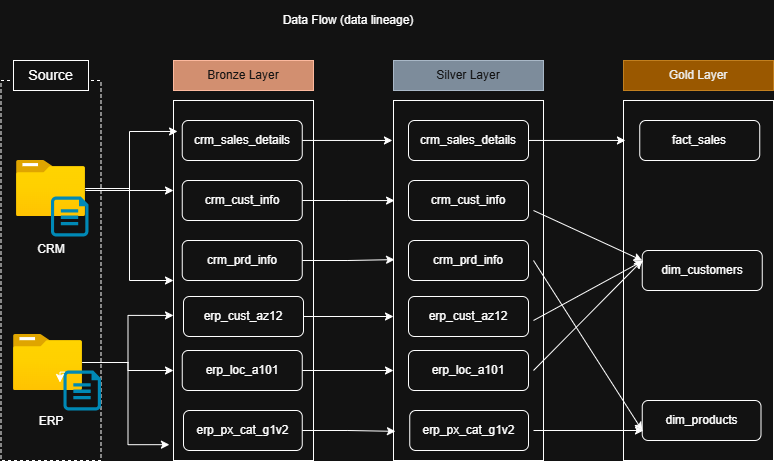

The diagram above was exported from draw.io. Its source (the exported page's mxGraphModel, read from the mxfile embedded in the PNG):
<mxGraphModel dx="872" dy="1539" grid="1" gridSize="10" guides="1" tooltips="1" connect="1" arrows="1" fold="1" page="1" pageScale="1" pageWidth="850" pageHeight="1100" math="0" shadow="0">
  <root>
    <mxCell id="0" />
    <mxCell id="1" parent="0" />
    <mxCell id="TpJ6IZo5mxjornarW7wt-1" value="&lt;div&gt;&lt;br&gt;&lt;/div&gt;&lt;div&gt;&lt;br&gt;&lt;/div&gt;&lt;div&gt;&lt;br&gt;&lt;/div&gt;&lt;div&gt;&lt;br&gt;&lt;/div&gt;&lt;div&gt;&lt;br&gt;&lt;/div&gt;&lt;div&gt;&lt;br&gt;&lt;/div&gt;&lt;div&gt;&lt;br&gt;&lt;/div&gt;&lt;div&gt;&lt;br&gt;&lt;/div&gt;&lt;div&gt;&lt;br&gt;&lt;/div&gt;&lt;div&gt;CRM&lt;/div&gt;&lt;div&gt;&lt;br&gt;&lt;/div&gt;&lt;div&gt;&lt;br&gt;&lt;/div&gt;&lt;div&gt;&lt;br&gt;&lt;/div&gt;&lt;div&gt;&lt;br&gt;&lt;/div&gt;&lt;div&gt;&lt;br&gt;&lt;/div&gt;&lt;div&gt;&lt;br&gt;&lt;/div&gt;&lt;div&gt;&lt;br&gt;&lt;/div&gt;&lt;div&gt;&lt;br&gt;&lt;/div&gt;&lt;div&gt;&lt;br&gt;&lt;/div&gt;&lt;div&gt;&lt;br&gt;&lt;/div&gt;&lt;div&gt;&lt;br&gt;&lt;/div&gt;&lt;div&gt;ERP&lt;/div&gt;" style="rounded=0;whiteSpace=wrap;html=1;dashed=1;" parent="1" vertex="1">
      <mxGeometry x="47.5" y="60" width="100" height="380" as="geometry" />
    </mxCell>
    <mxCell id="TpJ6IZo5mxjornarW7wt-2" value="&lt;font style=&quot;font-size: 14px;&quot;&gt;Source&lt;/font&gt;" style="rounded=0;whiteSpace=wrap;html=1;" parent="1" vertex="1">
      <mxGeometry x="60" y="40" width="75" height="30" as="geometry" />
    </mxCell>
    <mxCell id="OZhObAcxaBalumCKo1Sf-36" style="edgeStyle=orthogonalEdgeStyle;rounded=0;orthogonalLoop=1;jettySize=auto;html=1;" edge="1" parent="1" source="TpJ6IZo5mxjornarW7wt-3" target="TpJ6IZo5mxjornarW7wt-9">
      <mxGeometry relative="1" as="geometry" />
    </mxCell>
    <mxCell id="OZhObAcxaBalumCKo1Sf-37" style="edgeStyle=orthogonalEdgeStyle;rounded=0;orthogonalLoop=1;jettySize=auto;html=1;entryX=0;entryY=0.25;entryDx=0;entryDy=0;" edge="1" parent="1" source="TpJ6IZo5mxjornarW7wt-3" target="TpJ6IZo5mxjornarW7wt-9">
      <mxGeometry relative="1" as="geometry" />
    </mxCell>
    <mxCell id="TpJ6IZo5mxjornarW7wt-3" value="" style="image;aspect=fixed;html=1;points=[];align=center;fontSize=12;image=img/lib/azure2/general/Folder_Blank.svg;" parent="1" vertex="1">
      <mxGeometry x="63" y="140" width="69" height="56.00000000000001" as="geometry" />
    </mxCell>
    <mxCell id="TpJ6IZo5mxjornarW7wt-4" value="" style="verticalLabelPosition=bottom;html=1;verticalAlign=top;align=center;strokeColor=none;fillColor=#00BEF2;shape=mxgraph.azure.cloud_services_configuration_file;pointerEvents=1;" parent="1" vertex="1">
      <mxGeometry x="97.5" y="176" width="37.5" height="40" as="geometry" />
    </mxCell>
    <mxCell id="OZhObAcxaBalumCKo1Sf-31" style="edgeStyle=orthogonalEdgeStyle;rounded=0;orthogonalLoop=1;jettySize=auto;html=1;entryX=0;entryY=0.75;entryDx=0;entryDy=0;" edge="1" parent="1" source="TpJ6IZo5mxjornarW7wt-5" target="TpJ6IZo5mxjornarW7wt-9">
      <mxGeometry relative="1" as="geometry" />
    </mxCell>
    <mxCell id="TpJ6IZo5mxjornarW7wt-5" value="" style="image;aspect=fixed;html=1;points=[];align=center;fontSize=12;image=img/lib/azure2/general/Folder_Blank.svg;" parent="1" vertex="1">
      <mxGeometry x="60" y="314" width="69" height="56.00000000000001" as="geometry" />
    </mxCell>
    <mxCell id="TpJ6IZo5mxjornarW7wt-6" value="" style="verticalLabelPosition=bottom;html=1;verticalAlign=top;align=center;strokeColor=none;fillColor=#00BEF2;shape=mxgraph.azure.cloud_services_configuration_file;pointerEvents=1;" parent="1" vertex="1">
      <mxGeometry x="110" y="350" width="37.5" height="40" as="geometry" />
    </mxCell>
    <mxCell id="TpJ6IZo5mxjornarW7wt-8" value="Bronze Layer" style="rounded=0;whiteSpace=wrap;html=1;fillColor=#a0522d;fontColor=#ffffff;strokeColor=#6D1F00;" parent="1" vertex="1">
      <mxGeometry x="220" y="40" width="140" height="30" as="geometry" />
    </mxCell>
    <mxCell id="TpJ6IZo5mxjornarW7wt-9" value="" style="rounded=0;whiteSpace=wrap;html=1;" parent="1" vertex="1">
      <mxGeometry x="220" y="80" width="140" height="360" as="geometry" />
    </mxCell>
    <mxCell id="OZhObAcxaBalumCKo1Sf-1" value="crm_sales_details" style="rounded=1;whiteSpace=wrap;html=1;" vertex="1" parent="1">
      <mxGeometry x="228.75" y="100" width="120" height="40" as="geometry" />
    </mxCell>
    <mxCell id="OZhObAcxaBalumCKo1Sf-2" value="crm_cust_info" style="rounded=1;whiteSpace=wrap;html=1;" vertex="1" parent="1">
      <mxGeometry x="228.75" y="160" width="120" height="40" as="geometry" />
    </mxCell>
    <mxCell id="OZhObAcxaBalumCKo1Sf-3" value="crm_prd_info" style="rounded=1;whiteSpace=wrap;html=1;" vertex="1" parent="1">
      <mxGeometry x="228.75" y="220" width="120" height="40" as="geometry" />
    </mxCell>
    <mxCell id="OZhObAcxaBalumCKo1Sf-4" value="erp_cust_az12" style="rounded=1;whiteSpace=wrap;html=1;" vertex="1" parent="1">
      <mxGeometry x="230" y="276" width="120" height="40" as="geometry" />
    </mxCell>
    <mxCell id="OZhObAcxaBalumCKo1Sf-42" style="edgeStyle=orthogonalEdgeStyle;rounded=0;orthogonalLoop=1;jettySize=auto;html=1;entryX=0;entryY=0.75;entryDx=0;entryDy=0;" edge="1" parent="1" source="OZhObAcxaBalumCKo1Sf-5" target="OZhObAcxaBalumCKo1Sf-7">
      <mxGeometry relative="1" as="geometry" />
    </mxCell>
    <mxCell id="OZhObAcxaBalumCKo1Sf-5" value="erp_loc_a101" style="rounded=1;whiteSpace=wrap;html=1;" vertex="1" parent="1">
      <mxGeometry x="228.75" y="330" width="120" height="40" as="geometry" />
    </mxCell>
    <mxCell id="OZhObAcxaBalumCKo1Sf-6" value="erp_px_cat_g1v2" style="rounded=1;whiteSpace=wrap;html=1;" vertex="1" parent="1">
      <mxGeometry x="230" y="390" width="118.75" height="40" as="geometry" />
    </mxCell>
    <mxCell id="OZhObAcxaBalumCKo1Sf-7" value="" style="rounded=0;whiteSpace=wrap;html=1;" vertex="1" parent="1">
      <mxGeometry x="440" y="80" width="150" height="360" as="geometry" />
    </mxCell>
    <mxCell id="OZhObAcxaBalumCKo1Sf-9" value="crm_sales_details" style="rounded=1;whiteSpace=wrap;html=1;" vertex="1" parent="1">
      <mxGeometry x="455" y="100" width="120" height="40" as="geometry" />
    </mxCell>
    <mxCell id="OZhObAcxaBalumCKo1Sf-10" value="crm_cust_info" style="rounded=1;whiteSpace=wrap;html=1;" vertex="1" parent="1">
      <mxGeometry x="455" y="160" width="120" height="40" as="geometry" />
    </mxCell>
    <mxCell id="OZhObAcxaBalumCKo1Sf-11" value="crm_prd_info" style="rounded=1;whiteSpace=wrap;html=1;" vertex="1" parent="1">
      <mxGeometry x="455" y="220" width="120" height="40" as="geometry" />
    </mxCell>
    <mxCell id="OZhObAcxaBalumCKo1Sf-12" value="erp_cust_az12" style="rounded=1;whiteSpace=wrap;html=1;" vertex="1" parent="1">
      <mxGeometry x="455" y="276" width="120" height="40" as="geometry" />
    </mxCell>
    <mxCell id="OZhObAcxaBalumCKo1Sf-13" value="erp_loc_a101" style="rounded=1;whiteSpace=wrap;html=1;" vertex="1" parent="1">
      <mxGeometry x="455" y="330" width="120" height="40" as="geometry" />
    </mxCell>
    <mxCell id="OZhObAcxaBalumCKo1Sf-14" value="erp_px_cat_g1v2" style="rounded=1;whiteSpace=wrap;html=1;" vertex="1" parent="1">
      <mxGeometry x="456.25" y="390" width="118.75" height="40" as="geometry" />
    </mxCell>
    <mxCell id="OZhObAcxaBalumCKo1Sf-15" value="Silver Layer" style="rounded=0;whiteSpace=wrap;html=1;fillColor=#647687;strokeColor=#314354;fontColor=#ffffff;" vertex="1" parent="1">
      <mxGeometry x="440" y="40" width="150" height="30" as="geometry" />
    </mxCell>
    <mxCell id="OZhObAcxaBalumCKo1Sf-16" value="" style="rounded=0;whiteSpace=wrap;html=1;" vertex="1" parent="1">
      <mxGeometry x="670" y="80" width="150" height="360" as="geometry" />
    </mxCell>
    <mxCell id="OZhObAcxaBalumCKo1Sf-17" value="Gold Layer" style="rounded=0;whiteSpace=wrap;html=1;fillColor=#f0a30a;strokeColor=#BD7000;fontColor=#000000;" vertex="1" parent="1">
      <mxGeometry x="670" y="40" width="150" height="30" as="geometry" />
    </mxCell>
    <mxCell id="OZhObAcxaBalumCKo1Sf-18" value="fact_sales" style="rounded=1;whiteSpace=wrap;html=1;" vertex="1" parent="1">
      <mxGeometry x="686.25" y="100" width="120" height="40" as="geometry" />
    </mxCell>
    <mxCell id="OZhObAcxaBalumCKo1Sf-19" value="dim_customers" style="rounded=1;whiteSpace=wrap;html=1;" vertex="1" parent="1">
      <mxGeometry x="688.75" y="230" width="120" height="40" as="geometry" />
    </mxCell>
    <mxCell id="OZhObAcxaBalumCKo1Sf-20" value="dim_products" style="rounded=1;whiteSpace=wrap;html=1;" vertex="1" parent="1">
      <mxGeometry x="688.75" y="380" width="118.75" height="40" as="geometry" />
    </mxCell>
    <mxCell id="OZhObAcxaBalumCKo1Sf-26" style="edgeStyle=orthogonalEdgeStyle;rounded=0;orthogonalLoop=1;jettySize=auto;html=1;entryX=0.029;entryY=0.086;entryDx=0;entryDy=0;entryPerimeter=0;" edge="1" parent="1" source="TpJ6IZo5mxjornarW7wt-3" target="TpJ6IZo5mxjornarW7wt-9">
      <mxGeometry relative="1" as="geometry">
        <Array as="points">
          <mxPoint x="176" y="170" />
          <mxPoint x="176" y="111" />
        </Array>
      </mxGeometry>
    </mxCell>
    <mxCell id="OZhObAcxaBalumCKo1Sf-30" style="edgeStyle=orthogonalEdgeStyle;rounded=0;orthogonalLoop=1;jettySize=auto;html=1;entryX=-0.029;entryY=0.956;entryDx=0;entryDy=0;entryPerimeter=0;" edge="1" parent="1" source="TpJ6IZo5mxjornarW7wt-5" target="TpJ6IZo5mxjornarW7wt-9">
      <mxGeometry relative="1" as="geometry" />
    </mxCell>
    <mxCell id="OZhObAcxaBalumCKo1Sf-32" style="edgeStyle=orthogonalEdgeStyle;rounded=0;orthogonalLoop=1;jettySize=auto;html=1;entryX=0;entryY=0.597;entryDx=0;entryDy=0;entryPerimeter=0;" edge="1" parent="1" source="TpJ6IZo5mxjornarW7wt-5" target="TpJ6IZo5mxjornarW7wt-9">
      <mxGeometry relative="1" as="geometry" />
    </mxCell>
    <mxCell id="OZhObAcxaBalumCKo1Sf-35" style="edgeStyle=orthogonalEdgeStyle;rounded=0;orthogonalLoop=1;jettySize=auto;html=1;exitX=0.04;exitY=0.04;exitDx=0;exitDy=0;exitPerimeter=0;entryX=-0.093;entryY=0.3;entryDx=0;entryDy=0;entryPerimeter=0;" edge="1" parent="1" source="TpJ6IZo5mxjornarW7wt-6" target="TpJ6IZo5mxjornarW7wt-6">
      <mxGeometry relative="1" as="geometry" />
    </mxCell>
    <mxCell id="OZhObAcxaBalumCKo1Sf-40" style="edgeStyle=orthogonalEdgeStyle;rounded=0;orthogonalLoop=1;jettySize=auto;html=1;entryX=0.007;entryY=0.442;entryDx=0;entryDy=0;entryPerimeter=0;" edge="1" parent="1" source="OZhObAcxaBalumCKo1Sf-3" target="OZhObAcxaBalumCKo1Sf-7">
      <mxGeometry relative="1" as="geometry" />
    </mxCell>
    <mxCell id="OZhObAcxaBalumCKo1Sf-41" style="edgeStyle=orthogonalEdgeStyle;rounded=0;orthogonalLoop=1;jettySize=auto;html=1;entryX=0;entryY=0.6;entryDx=0;entryDy=0;entryPerimeter=0;" edge="1" parent="1" source="OZhObAcxaBalumCKo1Sf-4" target="OZhObAcxaBalumCKo1Sf-7">
      <mxGeometry relative="1" as="geometry" />
    </mxCell>
    <mxCell id="OZhObAcxaBalumCKo1Sf-43" style="edgeStyle=orthogonalEdgeStyle;rounded=0;orthogonalLoop=1;jettySize=auto;html=1;entryX=0.013;entryY=0.919;entryDx=0;entryDy=0;entryPerimeter=0;" edge="1" parent="1" source="OZhObAcxaBalumCKo1Sf-6" target="OZhObAcxaBalumCKo1Sf-7">
      <mxGeometry relative="1" as="geometry" />
    </mxCell>
    <mxCell id="OZhObAcxaBalumCKo1Sf-44" style="edgeStyle=orthogonalEdgeStyle;rounded=0;orthogonalLoop=1;jettySize=auto;html=1;entryX=0.007;entryY=0.278;entryDx=0;entryDy=0;entryPerimeter=0;" edge="1" parent="1" source="OZhObAcxaBalumCKo1Sf-2" target="OZhObAcxaBalumCKo1Sf-7">
      <mxGeometry relative="1" as="geometry" />
    </mxCell>
    <mxCell id="OZhObAcxaBalumCKo1Sf-45" style="edgeStyle=orthogonalEdgeStyle;rounded=0;orthogonalLoop=1;jettySize=auto;html=1;entryX=-0.007;entryY=0.111;entryDx=0;entryDy=0;entryPerimeter=0;" edge="1" parent="1" source="OZhObAcxaBalumCKo1Sf-1" target="OZhObAcxaBalumCKo1Sf-7">
      <mxGeometry relative="1" as="geometry" />
    </mxCell>
    <mxCell id="OZhObAcxaBalumCKo1Sf-46" style="edgeStyle=orthogonalEdgeStyle;rounded=0;orthogonalLoop=1;jettySize=auto;html=1;entryX=0.013;entryY=0.111;entryDx=0;entryDy=0;entryPerimeter=0;" edge="1" parent="1" source="OZhObAcxaBalumCKo1Sf-9" target="OZhObAcxaBalumCKo1Sf-16">
      <mxGeometry relative="1" as="geometry" />
    </mxCell>
    <mxCell id="OZhObAcxaBalumCKo1Sf-59" value="" style="endArrow=classic;html=1;rounded=0;entryX=0;entryY=0.25;entryDx=0;entryDy=0;" edge="1" parent="1" target="OZhObAcxaBalumCKo1Sf-19">
      <mxGeometry width="50" height="50" relative="1" as="geometry">
        <mxPoint x="580" y="350" as="sourcePoint" />
        <mxPoint x="630" y="300" as="targetPoint" />
      </mxGeometry>
    </mxCell>
    <mxCell id="OZhObAcxaBalumCKo1Sf-61" value="" style="endArrow=classic;html=1;rounded=0;entryX=0;entryY=0.25;entryDx=0;entryDy=0;" edge="1" parent="1" target="OZhObAcxaBalumCKo1Sf-19">
      <mxGeometry width="50" height="50" relative="1" as="geometry">
        <mxPoint x="580" y="190" as="sourcePoint" />
        <mxPoint x="630" y="140" as="targetPoint" />
      </mxGeometry>
    </mxCell>
    <mxCell id="OZhObAcxaBalumCKo1Sf-62" value="" style="endArrow=classic;html=1;rounded=0;" edge="1" parent="1">
      <mxGeometry width="50" height="50" relative="1" as="geometry">
        <mxPoint x="580" y="300" as="sourcePoint" />
        <mxPoint x="690" y="240" as="targetPoint" />
      </mxGeometry>
    </mxCell>
    <mxCell id="OZhObAcxaBalumCKo1Sf-63" value="" style="endArrow=classic;html=1;rounded=0;entryX=0;entryY=0.75;entryDx=0;entryDy=0;" edge="1" parent="1" target="OZhObAcxaBalumCKo1Sf-20">
      <mxGeometry width="50" height="50" relative="1" as="geometry">
        <mxPoint x="580" y="240" as="sourcePoint" />
        <mxPoint x="630" y="190" as="targetPoint" />
      </mxGeometry>
    </mxCell>
    <mxCell id="OZhObAcxaBalumCKo1Sf-65" value="" style="endArrow=classic;html=1;rounded=0;" edge="1" parent="1">
      <mxGeometry width="50" height="50" relative="1" as="geometry">
        <mxPoint x="580" y="410" as="sourcePoint" />
        <mxPoint x="690" y="410" as="targetPoint" />
      </mxGeometry>
    </mxCell>
    <mxCell id="OZhObAcxaBalumCKo1Sf-66" value="Data Flow (data lineage)" style="rounded=0;whiteSpace=wrap;html=1;strokeColor=none;" vertex="1" parent="1">
      <mxGeometry x="290" y="-20" width="210" height="40" as="geometry" />
    </mxCell>
  </root>
</mxGraphModel>